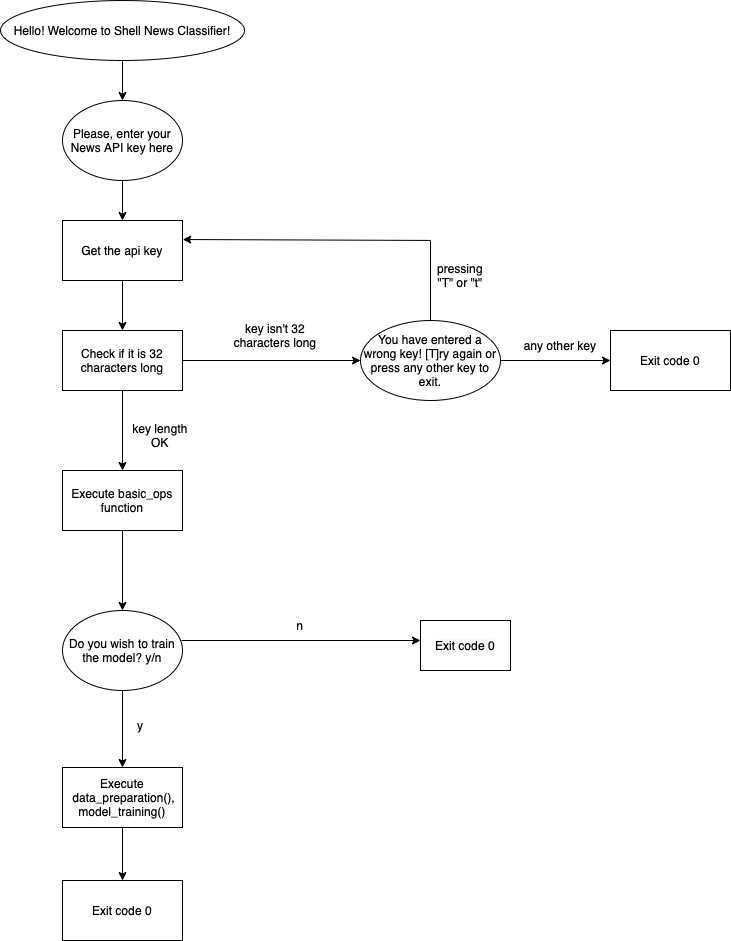

The diagram above was exported from draw.io. Its source (the exported page's mxGraphModel, read from the mxfile embedded in the PNG):
<mxGraphModel dx="1395" dy="667" grid="1" gridSize="10" guides="1" tooltips="1" connect="1" arrows="1" fold="1" page="1" pageScale="1" pageWidth="1169" pageHeight="1654" math="0" shadow="0">
  <root>
    <mxCell id="0" />
    <mxCell id="1" parent="0" />
    <mxCell id="6tRWQvaIPTr1_lsQ4jZF-1" value="&lt;pre style=&quot;text-align: start;&quot;&gt;&lt;font face=&quot;Helvetica&quot;&gt;Hello! Welcome to Shell News Classifier!&lt;/font&gt;&lt;/pre&gt;" style="ellipse;whiteSpace=wrap;html=1;strokeColor=default;" vertex="1" parent="1">
      <mxGeometry x="280" width="244" height="60" as="geometry" />
    </mxCell>
    <mxCell id="6tRWQvaIPTr1_lsQ4jZF-2" value="" style="endArrow=classic;html=1;rounded=0;fontFamily=Helvetica;fontColor=none;exitX=0.5;exitY=1;exitDx=0;exitDy=0;" edge="1" parent="1" source="6tRWQvaIPTr1_lsQ4jZF-1">
      <mxGeometry width="50" height="50" relative="1" as="geometry">
        <mxPoint x="360" y="240" as="sourcePoint" />
        <mxPoint x="402" y="100" as="targetPoint" />
      </mxGeometry>
    </mxCell>
    <mxCell id="6tRWQvaIPTr1_lsQ4jZF-4" value="Please, enter your News API key here" style="ellipse;whiteSpace=wrap;html=1;labelBackgroundColor=none;fontFamily=Helvetica;fontColor=none;strokeColor=default;" vertex="1" parent="1">
      <mxGeometry x="342" y="100" width="120" height="80" as="geometry" />
    </mxCell>
    <mxCell id="6tRWQvaIPTr1_lsQ4jZF-5" value="Get the api key" style="rounded=0;whiteSpace=wrap;html=1;labelBackgroundColor=none;fontFamily=Helvetica;fontColor=none;strokeColor=default;" vertex="1" parent="1">
      <mxGeometry x="342" y="220" width="120" height="60" as="geometry" />
    </mxCell>
    <mxCell id="6tRWQvaIPTr1_lsQ4jZF-6" value="" style="endArrow=classic;html=1;rounded=0;fontFamily=Helvetica;fontColor=none;exitX=0.5;exitY=1;exitDx=0;exitDy=0;" edge="1" parent="1" source="6tRWQvaIPTr1_lsQ4jZF-4" target="6tRWQvaIPTr1_lsQ4jZF-5">
      <mxGeometry width="50" height="50" relative="1" as="geometry">
        <mxPoint x="520" y="310" as="sourcePoint" />
        <mxPoint x="570" y="260" as="targetPoint" />
      </mxGeometry>
    </mxCell>
    <mxCell id="6tRWQvaIPTr1_lsQ4jZF-7" value="Check if it is 32 characters long" style="rounded=0;whiteSpace=wrap;html=1;labelBackgroundColor=none;fontFamily=Helvetica;fontColor=none;strokeColor=default;" vertex="1" parent="1">
      <mxGeometry x="342" y="330" width="120" height="60" as="geometry" />
    </mxCell>
    <mxCell id="6tRWQvaIPTr1_lsQ4jZF-8" value="" style="endArrow=classic;html=1;rounded=0;fontFamily=Helvetica;fontColor=none;exitX=0.5;exitY=1;exitDx=0;exitDy=0;" edge="1" parent="1" source="6tRWQvaIPTr1_lsQ4jZF-5" target="6tRWQvaIPTr1_lsQ4jZF-7">
      <mxGeometry width="50" height="50" relative="1" as="geometry">
        <mxPoint x="500" y="440" as="sourcePoint" />
        <mxPoint x="550" y="390" as="targetPoint" />
      </mxGeometry>
    </mxCell>
    <mxCell id="6tRWQvaIPTr1_lsQ4jZF-9" value="" style="endArrow=classic;html=1;rounded=0;fontFamily=Helvetica;fontColor=none;exitX=1;exitY=0.5;exitDx=0;exitDy=0;" edge="1" parent="1" source="6tRWQvaIPTr1_lsQ4jZF-7">
      <mxGeometry width="50" height="50" relative="1" as="geometry">
        <mxPoint x="600" y="350" as="sourcePoint" />
        <mxPoint x="640" y="360" as="targetPoint" />
      </mxGeometry>
    </mxCell>
    <mxCell id="6tRWQvaIPTr1_lsQ4jZF-10" value="You have entered a wrong key! [T]ry again or press any other key to exit." style="ellipse;whiteSpace=wrap;html=1;labelBackgroundColor=none;fontFamily=Helvetica;fontColor=none;strokeColor=default;" vertex="1" parent="1">
      <mxGeometry x="640" y="320" width="140" height="80" as="geometry" />
    </mxCell>
    <mxCell id="6tRWQvaIPTr1_lsQ4jZF-12" value="" style="endArrow=none;html=1;rounded=0;fontFamily=Helvetica;fontColor=none;exitX=0.5;exitY=0;exitDx=0;exitDy=0;" edge="1" parent="1" source="6tRWQvaIPTr1_lsQ4jZF-10">
      <mxGeometry width="50" height="50" relative="1" as="geometry">
        <mxPoint x="760" y="370" as="sourcePoint" />
        <mxPoint x="710" y="240" as="targetPoint" />
      </mxGeometry>
    </mxCell>
    <mxCell id="6tRWQvaIPTr1_lsQ4jZF-13" value="" style="endArrow=classic;html=1;rounded=0;fontFamily=Helvetica;fontColor=none;entryX=1.002;entryY=0.317;entryDx=0;entryDy=0;entryPerimeter=0;" edge="1" parent="1" target="6tRWQvaIPTr1_lsQ4jZF-5">
      <mxGeometry width="50" height="50" relative="1" as="geometry">
        <mxPoint x="710" y="240" as="sourcePoint" />
        <mxPoint x="810" y="320" as="targetPoint" />
      </mxGeometry>
    </mxCell>
    <mxCell id="6tRWQvaIPTr1_lsQ4jZF-14" value="key isn't 32 characters long" style="text;html=1;strokeColor=none;fillColor=none;align=center;verticalAlign=middle;whiteSpace=wrap;rounded=0;labelBackgroundColor=none;fontFamily=Helvetica;fontColor=none;" vertex="1" parent="1">
      <mxGeometry x="500" y="310" width="110" height="50" as="geometry" />
    </mxCell>
    <mxCell id="6tRWQvaIPTr1_lsQ4jZF-15" value="pressing &quot;T&quot; or &quot;t&quot;" style="text;html=1;strokeColor=none;fillColor=none;align=center;verticalAlign=middle;whiteSpace=wrap;rounded=0;labelBackgroundColor=none;fontFamily=Helvetica;fontColor=none;" vertex="1" parent="1">
      <mxGeometry x="710" y="260" width="60" height="30" as="geometry" />
    </mxCell>
    <mxCell id="6tRWQvaIPTr1_lsQ4jZF-16" value="Exit code 0" style="rounded=0;whiteSpace=wrap;html=1;labelBackgroundColor=none;fontFamily=Helvetica;fontColor=none;strokeColor=default;" vertex="1" parent="1">
      <mxGeometry x="890" y="330" width="120" height="60" as="geometry" />
    </mxCell>
    <mxCell id="6tRWQvaIPTr1_lsQ4jZF-17" value="" style="endArrow=classic;html=1;rounded=0;fontFamily=Helvetica;fontColor=none;exitX=1;exitY=0.5;exitDx=0;exitDy=0;entryX=0;entryY=0.5;entryDx=0;entryDy=0;" edge="1" parent="1" source="6tRWQvaIPTr1_lsQ4jZF-10" target="6tRWQvaIPTr1_lsQ4jZF-16">
      <mxGeometry width="50" height="50" relative="1" as="geometry">
        <mxPoint x="920" y="450" as="sourcePoint" />
        <mxPoint x="970" y="400" as="targetPoint" />
      </mxGeometry>
    </mxCell>
    <mxCell id="6tRWQvaIPTr1_lsQ4jZF-18" value="any other key" style="text;html=1;strokeColor=none;fillColor=none;align=center;verticalAlign=middle;whiteSpace=wrap;rounded=0;labelBackgroundColor=none;fontFamily=Helvetica;fontColor=none;" vertex="1" parent="1">
      <mxGeometry x="800" y="330" width="80" height="30" as="geometry" />
    </mxCell>
    <mxCell id="6tRWQvaIPTr1_lsQ4jZF-21" value="Execute basic_ops function" style="rounded=0;whiteSpace=wrap;html=1;labelBackgroundColor=none;fontFamily=Helvetica;fontColor=none;strokeColor=default;" vertex="1" parent="1">
      <mxGeometry x="342" y="470" width="120" height="60" as="geometry" />
    </mxCell>
    <mxCell id="6tRWQvaIPTr1_lsQ4jZF-22" value="" style="endArrow=classic;html=1;rounded=0;fontFamily=Helvetica;fontColor=none;exitX=0.5;exitY=1;exitDx=0;exitDy=0;entryX=0.5;entryY=0;entryDx=0;entryDy=0;" edge="1" parent="1" source="6tRWQvaIPTr1_lsQ4jZF-7" target="6tRWQvaIPTr1_lsQ4jZF-21">
      <mxGeometry width="50" height="50" relative="1" as="geometry">
        <mxPoint x="780" y="570" as="sourcePoint" />
        <mxPoint x="830" y="520" as="targetPoint" />
      </mxGeometry>
    </mxCell>
    <mxCell id="6tRWQvaIPTr1_lsQ4jZF-23" value="key length OK" style="text;html=1;strokeColor=none;fillColor=none;align=center;verticalAlign=middle;whiteSpace=wrap;rounded=0;labelBackgroundColor=none;fontFamily=Helvetica;fontColor=none;" vertex="1" parent="1">
      <mxGeometry x="410" y="420" width="60" height="30" as="geometry" />
    </mxCell>
    <mxCell id="6tRWQvaIPTr1_lsQ4jZF-24" value="Do you wish to train the model? y/n" style="ellipse;whiteSpace=wrap;html=1;labelBackgroundColor=none;fontFamily=Helvetica;fontColor=none;strokeColor=default;" vertex="1" parent="1">
      <mxGeometry x="342" y="610" width="120" height="80" as="geometry" />
    </mxCell>
    <mxCell id="6tRWQvaIPTr1_lsQ4jZF-25" value="" style="endArrow=classic;html=1;rounded=0;fontFamily=Helvetica;fontColor=none;exitX=0.5;exitY=1;exitDx=0;exitDy=0;entryX=0.5;entryY=0;entryDx=0;entryDy=0;" edge="1" parent="1" source="6tRWQvaIPTr1_lsQ4jZF-21" target="6tRWQvaIPTr1_lsQ4jZF-24">
      <mxGeometry width="50" height="50" relative="1" as="geometry">
        <mxPoint x="650" y="680" as="sourcePoint" />
        <mxPoint x="700" y="630" as="targetPoint" />
      </mxGeometry>
    </mxCell>
    <mxCell id="6tRWQvaIPTr1_lsQ4jZF-26" value="" style="endArrow=classic;html=1;rounded=0;fontFamily=Helvetica;fontColor=none;exitX=0.992;exitY=0.375;exitDx=0;exitDy=0;exitPerimeter=0;" edge="1" parent="1" source="6tRWQvaIPTr1_lsQ4jZF-24">
      <mxGeometry width="50" height="50" relative="1" as="geometry">
        <mxPoint x="650" y="680" as="sourcePoint" />
        <mxPoint x="700" y="640" as="targetPoint" />
      </mxGeometry>
    </mxCell>
    <mxCell id="6tRWQvaIPTr1_lsQ4jZF-28" value="&lt;span style=&quot;caret-color: rgb(0, 0, 0); color: rgb(0, 0, 0); font-family: Helvetica; font-size: 12px; font-style: normal; font-variant-caps: normal; font-weight: 400; letter-spacing: normal; text-align: center; text-indent: 0px; text-transform: none; word-spacing: 0px; -webkit-text-stroke-width: 0px; background-color: rgb(248, 249, 250); text-decoration: none; float: none; display: inline !important;&quot;&gt;Exit code 0&lt;/span&gt;" style="rounded=0;whiteSpace=wrap;html=1;labelBackgroundColor=none;fontFamily=Helvetica;fontColor=none;strokeColor=default;" vertex="1" parent="1">
      <mxGeometry x="700" y="620" width="90" height="50" as="geometry" />
    </mxCell>
    <mxCell id="6tRWQvaIPTr1_lsQ4jZF-29" value="n" style="text;html=1;strokeColor=none;fillColor=none;align=center;verticalAlign=middle;whiteSpace=wrap;rounded=0;labelBackgroundColor=none;fontFamily=Helvetica;fontColor=none;" vertex="1" parent="1">
      <mxGeometry x="550" y="610" width="60" height="30" as="geometry" />
    </mxCell>
    <mxCell id="6tRWQvaIPTr1_lsQ4jZF-30" value="Execute &amp;nbsp;data_preparation(), model_training()" style="rounded=0;whiteSpace=wrap;html=1;labelBackgroundColor=none;fontFamily=Helvetica;fontColor=none;strokeColor=default;" vertex="1" parent="1">
      <mxGeometry x="342" y="767" width="120" height="60" as="geometry" />
    </mxCell>
    <mxCell id="6tRWQvaIPTr1_lsQ4jZF-31" value="" style="endArrow=classic;html=1;rounded=0;fontFamily=Helvetica;fontColor=none;exitX=0.5;exitY=1;exitDx=0;exitDy=0;entryX=0.5;entryY=0;entryDx=0;entryDy=0;" edge="1" parent="1" source="6tRWQvaIPTr1_lsQ4jZF-24" target="6tRWQvaIPTr1_lsQ4jZF-30">
      <mxGeometry width="50" height="50" relative="1" as="geometry">
        <mxPoint x="550" y="850" as="sourcePoint" />
        <mxPoint x="600" y="800" as="targetPoint" />
      </mxGeometry>
    </mxCell>
    <mxCell id="6tRWQvaIPTr1_lsQ4jZF-32" value="y" style="text;html=1;strokeColor=none;fillColor=none;align=center;verticalAlign=middle;whiteSpace=wrap;rounded=0;labelBackgroundColor=none;fontFamily=Helvetica;fontColor=none;" vertex="1" parent="1">
      <mxGeometry x="390" y="710" width="60" height="30" as="geometry" />
    </mxCell>
    <mxCell id="6tRWQvaIPTr1_lsQ4jZF-33" value="Exit code 0" style="rounded=0;whiteSpace=wrap;html=1;labelBackgroundColor=none;fontFamily=Helvetica;fontColor=none;strokeColor=default;" vertex="1" parent="1">
      <mxGeometry x="342" y="880" width="120" height="60" as="geometry" />
    </mxCell>
    <mxCell id="6tRWQvaIPTr1_lsQ4jZF-34" value="" style="endArrow=classic;html=1;rounded=0;fontFamily=Helvetica;fontColor=none;exitX=0.5;exitY=1;exitDx=0;exitDy=0;" edge="1" parent="1" source="6tRWQvaIPTr1_lsQ4jZF-30" target="6tRWQvaIPTr1_lsQ4jZF-33">
      <mxGeometry width="50" height="50" relative="1" as="geometry">
        <mxPoint x="730" y="760" as="sourcePoint" />
        <mxPoint x="780" y="710" as="targetPoint" />
      </mxGeometry>
    </mxCell>
  </root>
</mxGraphModel>